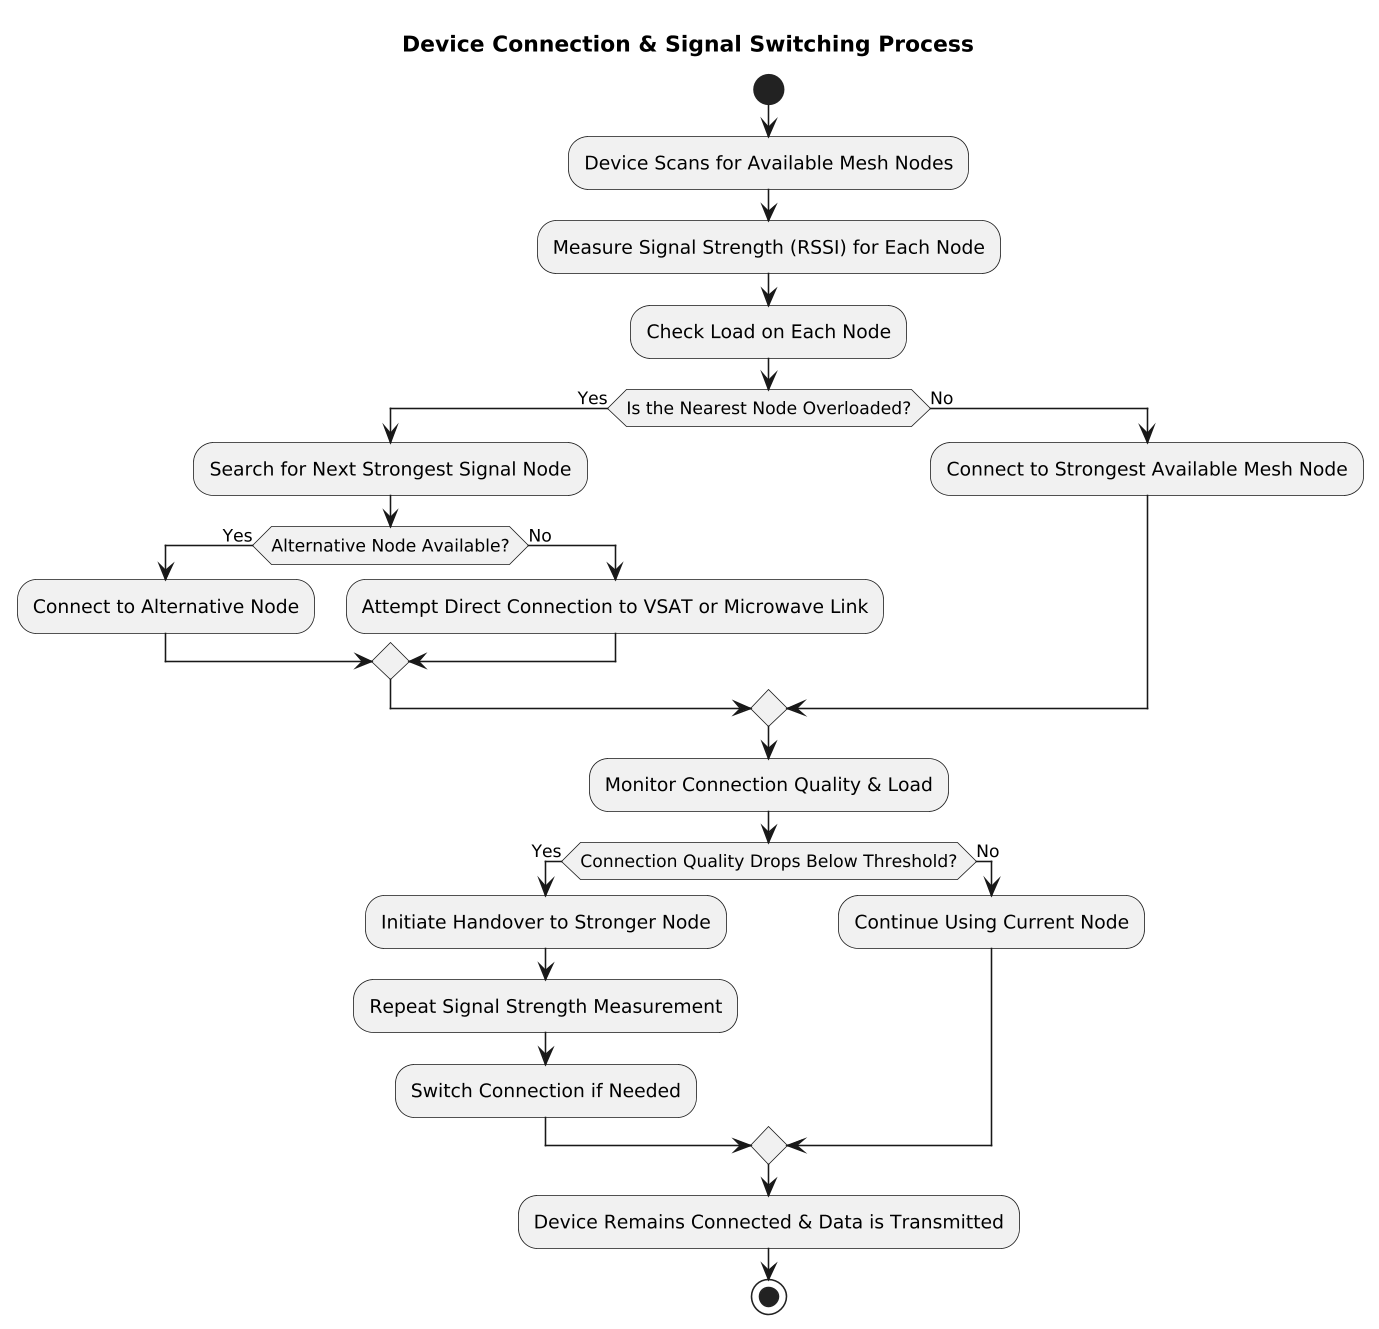

The diagram above was rendered by PlantUML. Its source (embedded in the PNG):
@startuml
skinparam dpi 150
title Device Connection & Signal Switching Process

start
:Device Scans for Available Mesh Nodes;
:Measure Signal Strength (RSSI) for Each Node;
:Check Load on Each Node;

if (Is the Nearest Node Overloaded?) then (Yes)
    :Search for Next Strongest Signal Node;
    if (Alternative Node Available?) then (Yes)
        :Connect to Alternative Node;
    else (No)
        :Attempt Direct Connection to VSAT or Microwave Link;
    endif
else (No)
    :Connect to Strongest Available Mesh Node;
endif

:Monitor Connection Quality & Load;
if (Connection Quality Drops Below Threshold?) then (Yes)
    :Initiate Handover to Stronger Node;
    :Repeat Signal Strength Measurement;
    :Switch Connection if Needed;
else (No)
    :Continue Using Current Node;
endif

:Device Remains Connected & Data is Transmitted;
stop
@enduml